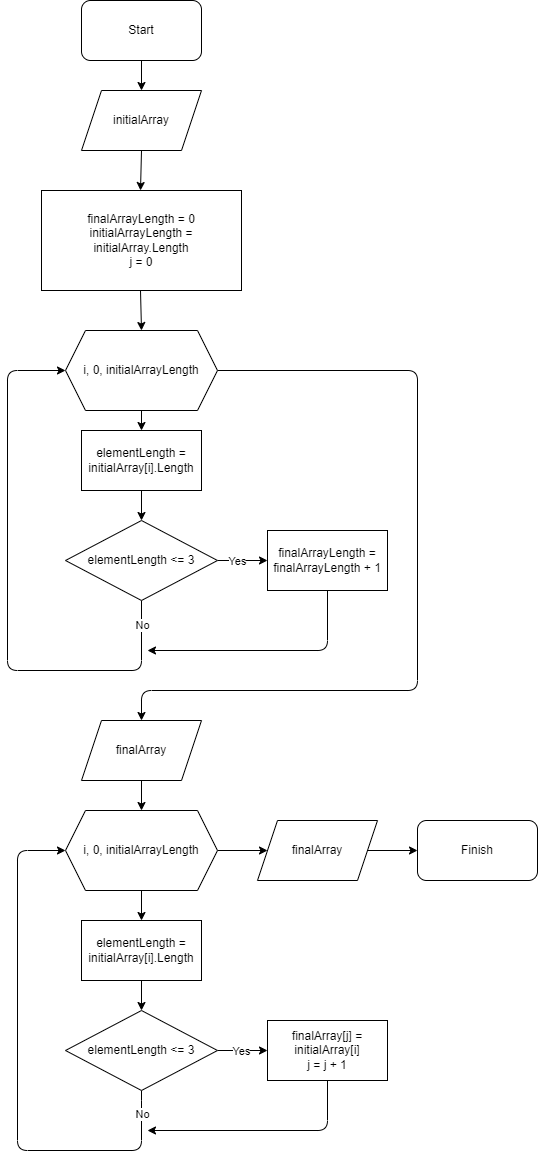

The diagram above was exported from draw.io. Its source (the exported page's mxGraphModel, read from the mxfile embedded in the PNG):
<mxGraphModel dx="796" dy="334" grid="0" gridSize="10" guides="1" tooltips="1" connect="1" arrows="1" fold="1" page="1" pageScale="1" pageWidth="827" pageHeight="1169" background="#ffffff" math="0" shadow="0">
  <root>
    <mxCell id="0" />
    <mxCell id="1" parent="0" />
    <mxCell id="2" value="" style="edgeStyle=none;html=1;" edge="1" parent="1" target="4">
      <mxGeometry relative="1" as="geometry">
        <mxPoint x="404" y="100" as="sourcePoint" />
      </mxGeometry>
    </mxCell>
    <mxCell id="3" style="edgeStyle=none;html=1;exitX=0.5;exitY=1;exitDx=0;exitDy=0;entryX=0.5;entryY=0;entryDx=0;entryDy=0;" edge="1" parent="1" source="4">
      <mxGeometry relative="1" as="geometry">
        <mxPoint x="403" y="230" as="targetPoint" />
      </mxGeometry>
    </mxCell>
    <mxCell id="4" value="initialArray" style="shape=parallelogram;perimeter=parallelogramPerimeter;whiteSpace=wrap;html=1;fixedSize=1;" vertex="1" parent="1">
      <mxGeometry x="344" y="130" width="120" height="60" as="geometry" />
    </mxCell>
    <mxCell id="5" value="" style="edgeStyle=none;html=1;" edge="1" parent="1" source="7" target="9">
      <mxGeometry relative="1" as="geometry" />
    </mxCell>
    <mxCell id="6" style="edgeStyle=none;html=1;entryX=0.5;entryY=0;entryDx=0;entryDy=0;startArrow=none;exitX=1;exitY=0.5;exitDx=0;exitDy=0;" edge="1" parent="1" source="7" target="24">
      <mxGeometry relative="1" as="geometry">
        <Array as="points">
          <mxPoint x="680" y="410" />
          <mxPoint x="680" y="730" />
          <mxPoint x="404" y="730" />
        </Array>
      </mxGeometry>
    </mxCell>
    <mxCell id="7" value="i, 0, initialArrayLength" style="shape=hexagon;perimeter=hexagonPerimeter2;whiteSpace=wrap;html=1;fixedSize=1;" vertex="1" parent="1">
      <mxGeometry x="328" y="370" width="152" height="80" as="geometry" />
    </mxCell>
    <mxCell id="8" value="" style="edgeStyle=none;html=1;" edge="1" parent="1" source="9" target="14">
      <mxGeometry relative="1" as="geometry" />
    </mxCell>
    <mxCell id="9" value="elementLength = initialArray[i].Length" style="rounded=0;whiteSpace=wrap;html=1;" vertex="1" parent="1">
      <mxGeometry x="344" y="470" width="120" height="60" as="geometry" />
    </mxCell>
    <mxCell id="10" value="" style="edgeStyle=none;html=1;" edge="1" parent="1" source="14" target="16">
      <mxGeometry relative="1" as="geometry" />
    </mxCell>
    <mxCell id="11" value="Yes" style="edgeLabel;html=1;align=center;verticalAlign=middle;resizable=0;points=[];" vertex="1" connectable="0" parent="10">
      <mxGeometry x="-0.2268" relative="1" as="geometry">
        <mxPoint as="offset" />
      </mxGeometry>
    </mxCell>
    <mxCell id="12" style="edgeStyle=none;html=1;exitX=0.5;exitY=1;exitDx=0;exitDy=0;entryX=0;entryY=0.5;entryDx=0;entryDy=0;" edge="1" parent="1" source="14" target="7">
      <mxGeometry relative="1" as="geometry">
        <Array as="points">
          <mxPoint x="404" y="710" />
          <mxPoint x="270" y="710" />
          <mxPoint x="270" y="410" />
        </Array>
      </mxGeometry>
    </mxCell>
    <mxCell id="13" value="No" style="edgeLabel;html=1;align=center;verticalAlign=middle;resizable=0;points=[];" vertex="1" connectable="0" parent="12">
      <mxGeometry x="-0.9152" relative="1" as="geometry">
        <mxPoint as="offset" />
      </mxGeometry>
    </mxCell>
    <mxCell id="14" value="&lt;span&gt;elementLength &amp;lt;= 3&lt;/span&gt;" style="rhombus;whiteSpace=wrap;html=1;" vertex="1" parent="1">
      <mxGeometry x="328" y="560" width="152" height="80" as="geometry" />
    </mxCell>
    <mxCell id="15" style="edgeStyle=none;html=1;" edge="1" parent="1" source="16">
      <mxGeometry relative="1" as="geometry">
        <mxPoint x="410" y="690" as="targetPoint" />
        <Array as="points">
          <mxPoint x="590" y="690" />
        </Array>
      </mxGeometry>
    </mxCell>
    <mxCell id="16" value="finalArrayLength = finalArrayLength + 1" style="whiteSpace=wrap;html=1;" vertex="1" parent="1">
      <mxGeometry x="530" y="570" width="120" height="60" as="geometry" />
    </mxCell>
    <mxCell id="17" value="Start" style="rounded=1;whiteSpace=wrap;html=1;" vertex="1" parent="1">
      <mxGeometry x="344" y="40" width="120" height="60" as="geometry" />
    </mxCell>
    <mxCell id="18" style="edgeStyle=none;html=1;exitX=0.5;exitY=1;exitDx=0;exitDy=0;entryX=0.5;entryY=0;entryDx=0;entryDy=0;" edge="1" parent="1" target="7">
      <mxGeometry relative="1" as="geometry">
        <mxPoint x="403" y="330" as="sourcePoint" />
      </mxGeometry>
    </mxCell>
    <mxCell id="19" value="finalArrayLength = 0&lt;br&gt;initialArrayLength = initialArray.Length&lt;br&gt;j = 0" style="rounded=0;whiteSpace=wrap;html=1;" vertex="1" parent="1">
      <mxGeometry x="304" y="230" width="200" height="100" as="geometry" />
    </mxCell>
    <mxCell id="20" style="edgeStyle=none;html=1;exitX=0.5;exitY=1;exitDx=0;exitDy=0;entryX=0.5;entryY=0;entryDx=0;entryDy=0;" edge="1" parent="1" source="22" target="26">
      <mxGeometry relative="1" as="geometry" />
    </mxCell>
    <mxCell id="21" style="edgeStyle=none;html=1;exitX=1;exitY=0.5;exitDx=0;exitDy=0;" edge="1" parent="1" source="22" target="35">
      <mxGeometry relative="1" as="geometry" />
    </mxCell>
    <mxCell id="22" value="i, 0, initialArrayLength" style="shape=hexagon;perimeter=hexagonPerimeter2;whiteSpace=wrap;html=1;fixedSize=1;" vertex="1" parent="1">
      <mxGeometry x="328" y="850" width="152" height="80" as="geometry" />
    </mxCell>
    <mxCell id="23" style="edgeStyle=none;html=1;exitX=0.5;exitY=1;exitDx=0;exitDy=0;entryX=0.5;entryY=0;entryDx=0;entryDy=0;" edge="1" parent="1" source="24" target="22">
      <mxGeometry relative="1" as="geometry" />
    </mxCell>
    <mxCell id="24" value="finalArray" style="shape=parallelogram;perimeter=parallelogramPerimeter;whiteSpace=wrap;html=1;fixedSize=1;" vertex="1" parent="1">
      <mxGeometry x="344" y="760" width="120" height="60" as="geometry" />
    </mxCell>
    <mxCell id="25" style="edgeStyle=none;html=1;exitX=0.5;exitY=1;exitDx=0;exitDy=0;entryX=0.5;entryY=0;entryDx=0;entryDy=0;" edge="1" parent="1" source="26" target="31">
      <mxGeometry relative="1" as="geometry" />
    </mxCell>
    <mxCell id="26" value="&lt;span&gt;elementLength = initialArray[i].Length&lt;/span&gt;" style="rounded=0;whiteSpace=wrap;html=1;" vertex="1" parent="1">
      <mxGeometry x="344" y="960" width="120" height="60" as="geometry" />
    </mxCell>
    <mxCell id="27" style="edgeStyle=none;html=1;exitX=1;exitY=0.5;exitDx=0;exitDy=0;entryX=0;entryY=0.5;entryDx=0;entryDy=0;" edge="1" parent="1" source="31" target="33">
      <mxGeometry relative="1" as="geometry" />
    </mxCell>
    <mxCell id="28" value="Yes" style="edgeLabel;html=1;align=center;verticalAlign=middle;resizable=0;points=[];" vertex="1" connectable="0" parent="27">
      <mxGeometry x="-0.0656" relative="1" as="geometry">
        <mxPoint as="offset" />
      </mxGeometry>
    </mxCell>
    <mxCell id="29" style="edgeStyle=none;html=1;exitX=0.5;exitY=1;exitDx=0;exitDy=0;entryX=0;entryY=0.5;entryDx=0;entryDy=0;" edge="1" parent="1" source="31" target="22">
      <mxGeometry relative="1" as="geometry">
        <Array as="points">
          <mxPoint x="404" y="1150" />
          <mxPoint x="404" y="1190" />
          <mxPoint x="280" y="1190" />
          <mxPoint x="280" y="890" />
        </Array>
      </mxGeometry>
    </mxCell>
    <mxCell id="30" value="No" style="edgeLabel;html=1;align=center;verticalAlign=middle;resizable=0;points=[];" vertex="1" connectable="0" parent="29">
      <mxGeometry x="-0.8965" relative="1" as="geometry">
        <mxPoint y="-5" as="offset" />
      </mxGeometry>
    </mxCell>
    <mxCell id="31" value="&lt;span&gt;elementLength &amp;lt;= 3&lt;/span&gt;" style="rhombus;whiteSpace=wrap;html=1;" vertex="1" parent="1">
      <mxGeometry x="328" y="1050" width="152" height="80" as="geometry" />
    </mxCell>
    <mxCell id="32" style="edgeStyle=none;html=1;exitX=0.5;exitY=1;exitDx=0;exitDy=0;" edge="1" parent="1" source="33">
      <mxGeometry relative="1" as="geometry">
        <mxPoint x="410" y="1170" as="targetPoint" />
        <Array as="points">
          <mxPoint x="590" y="1170" />
          <mxPoint x="410" y="1170" />
        </Array>
      </mxGeometry>
    </mxCell>
    <mxCell id="33" value="finalArray[j] = initialArray[i]&lt;br&gt;j = j + 1" style="whiteSpace=wrap;html=1;" vertex="1" parent="1">
      <mxGeometry x="530" y="1060" width="120" height="60" as="geometry" />
    </mxCell>
    <mxCell id="34" style="edgeStyle=none;html=1;exitX=1;exitY=0.5;exitDx=0;exitDy=0;entryX=0;entryY=0.5;entryDx=0;entryDy=0;" edge="1" parent="1" source="35" target="36">
      <mxGeometry relative="1" as="geometry" />
    </mxCell>
    <mxCell id="35" value="finalArray" style="shape=parallelogram;perimeter=parallelogramPerimeter;whiteSpace=wrap;html=1;fixedSize=1;" vertex="1" parent="1">
      <mxGeometry x="520" y="860" width="120" height="60" as="geometry" />
    </mxCell>
    <mxCell id="36" value="Finish" style="rounded=1;whiteSpace=wrap;html=1;" vertex="1" parent="1">
      <mxGeometry x="680" y="860" width="120" height="60" as="geometry" />
    </mxCell>
  </root>
</mxGraphModel>